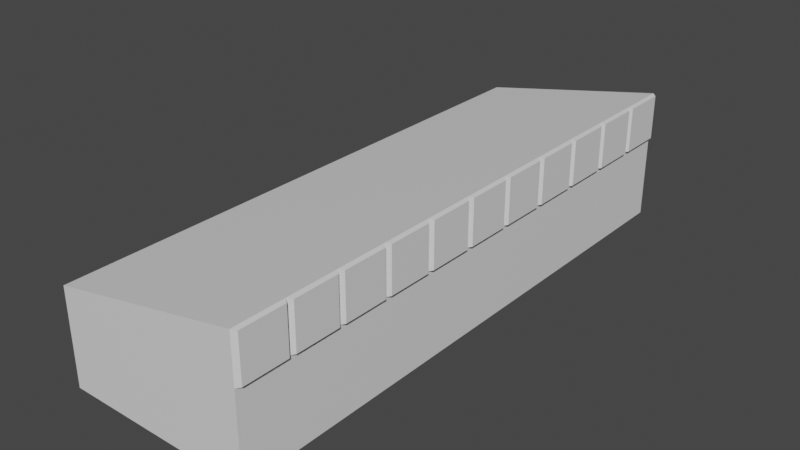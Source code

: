 # Source: Factory.blend  (saved by Blender 3.5.10; exported with 4.5.12 LTS)
import bpy
from mathutils import Matrix  # noqa: F401  (used for matrix-valued properties, if any)

bpy.ops.wm.read_factory_settings(use_empty=True)
scene = bpy.context.scene
scene.name = 'Scene'

# ---- collections
col_collection = bpy.data.collections.new('Collection'); scene.collection.children.link(col_collection)

# ---- materials (node trees are filled in below, after node groups)
mat_floor = bpy.data.materials.new('Floor')
mat_floor.alpha_threshold = 0.0
mat_floor.use_transparent_shadow = False
mat_floor.roughness = 0.5
mat_floor.line_color = (0.0, 0.0, 0.0, 1.0)
mat_window = bpy.data.materials.new('Window')
mat_window.use_transparent_shadow = False
mat_wall = bpy.data.materials.new('Wall')
mat_wall.use_transparent_shadow = False

# ---- material node trees
mat_floor.use_nodes = True; mat_floor.node_tree.nodes.clear()
_N = mat_floor.node_tree.nodes; _L = mat_floor.node_tree.links
n0 = _N.new('ShaderNodeOutputMaterial'); n0.name = 'Material Output'; n0.location = (300, 300)
n1 = _N.new('ShaderNodeBsdfPrincipled'); n1.name = 'Principled BSDF'; n1.location = (10, 300)
n1.distribution = 'GGX'
n1.subsurface_method = 'RANDOM_WALK_SKIN'
n1.inputs[3].default_value = 1.45
n1.inputs[27].default_value = (0.0, 0.0, 0.0, 1.0)
n1.inputs[28].default_value = 1.0
_L.new(n1.outputs[0], n0.inputs[0])
n0.is_active_output = True
mat_window.use_nodes = True; mat_window.node_tree.nodes.clear()
_N = mat_window.node_tree.nodes; _L = mat_window.node_tree.links
n0 = _N.new('ShaderNodeBsdfPrincipled'); n0.name = 'Principled BSDF'; n0.location = (10, 300)
n0.distribution = 'GGX'
n0.subsurface_method = 'RANDOM_WALK_SKIN'
n0.inputs[3].default_value = 1.45
n0.inputs[27].default_value = (0.0, 0.0, 0.0, 1.0)
n0.inputs[28].default_value = 1.0
n1 = _N.new('ShaderNodeOutputMaterial'); n1.name = 'Material Output'; n1.location = (300, 300)
_L.new(n0.outputs[0], n1.inputs[0])
n1.is_active_output = True
mat_wall.use_nodes = True; mat_wall.node_tree.nodes.clear()
_N = mat_wall.node_tree.nodes; _L = mat_wall.node_tree.links
n0 = _N.new('ShaderNodeBsdfPrincipled'); n0.name = 'Principled BSDF'; n0.location = (10, 300)
n0.distribution = 'GGX'
n0.subsurface_method = 'RANDOM_WALK_SKIN'
n0.inputs[3].default_value = 1.45
n0.inputs[27].default_value = (0.0, 0.0, 0.0, 1.0)
n0.inputs[28].default_value = 1.0
n1 = _N.new('ShaderNodeOutputMaterial'); n1.name = 'Material Output'; n1.location = (300, 300)
_L.new(n0.outputs[0], n1.inputs[0])
n1.is_active_output = True

# ---- world
world_world = bpy.data.worlds.new('World'); scene.world = world_world
world_world.use_nodes = True; world_world.node_tree.nodes.clear()
_N = world_world.node_tree.nodes; _L = world_world.node_tree.links
n0 = _N.new('ShaderNodeOutputWorld'); n0.name = 'World Output'; n0.location = (300, 300)
n1 = _N.new('ShaderNodeBackground'); n1.name = 'Background'; n1.location = (10, 300)
n1.inputs[0].default_value = (0.05088, 0.05088, 0.05088, 1.0)
_L.new(n1.outputs[0], n0.inputs[0])
n0.is_active_output = True
world_world.color = (0.05088, 0.05088, 0.05088)
world_world.use_sun_shadow = False
world_world.sun_shadow_jitter_overblur = 0.0

# ---- meshes
me_cube = bpy.data.meshes.new('Cube')
me_cube.from_pydata([(0.5, 0.5, 0.7), (0.5, 0.5, 0.0), (0.5, -0.5, 0.7), (0.5, -0.5, 0.0), (-0.5, 0.5, 0.5), (-0.5, 0.5, 0.0), (-0.5, -0.5, 0.5), (-0.5, -0.5, 0.0), (0.5, 0.4091, 0.7), (0.5, 0.3182, 0.7), (0.5, 0.2273, 0.7), (0.5, 0.1364, 0.7), (0.5, 0.04545, 0.7), (0.5, -0.04545, 0.7), (0.5, -0.1364, 0.7), (0.5, -0.2273, 0.7), (0.5, -0.3182, 0.7), (0.5, -0.4091, 0.7), (0.5, -0.4091, 0.0), (0.5, -0.3182, 0.0), (0.5, -0.2273, 0.0), (0.5, -0.1364, 0.0), (0.5, -0.04545, 0.0), (0.5, 0.04545, 0.0), (0.5, 0.1364, 0.0), (0.5, 0.2273, 0.0), (0.5, 0.3182, 0.0), (0.5, 0.4091, 0.0), (0.5, 0.5, 0.4515), (0.5, -0.5, 0.4515), (0.5, 0.4091, 0.4515), (0.5, 0.3182, 0.4515), (0.5, 0.2273, 0.4515), (0.5, 0.1364, 0.4515), (0.5, 0.04545, 0.4515), (0.5, -0.04545, 0.4515), (0.5, -0.1364, 0.4515), (0.5, -0.2273, 0.4515), (0.5, -0.3182, 0.4515), (0.5, -0.4091, 0.4515), (0.5218, -0.415, 0.4574), (0.5218, -0.4941, 0.4574), (0.5218, -0.4941, 0.6941), (0.5218, -0.415, 0.6941), (0.5218, 0.4941, 0.4574), (0.5218, 0.415, 0.4574), (0.5218, 0.415, 0.6941), (0.5218, 0.4941, 0.6941), (0.5218, 0.4031, 0.4574), (0.5218, 0.3241, 0.4574), (0.5218, 0.3241, 0.6941), (0.5218, 0.4031, 0.6941), (0.5218, 0.3122, 0.4574), (0.5218, 0.2332, 0.4574), (0.5218, 0.2332, 0.6941), (0.5218, 0.3122, 0.6941), (0.5218, 0.2213, 0.4574), (0.5218, 0.1423, 0.4574), (0.5218, 0.1423, 0.6941), (0.5218, 0.2213, 0.6941), (0.5218, 0.1304, 0.4574), (0.5218, 0.0514, 0.4574), (0.5218, 0.0514, 0.6941), (0.5218, 0.1304, 0.6941), (0.5218, 0.03951, 0.4574), (0.5218, -0.03951, 0.4574), (0.5218, -0.03951, 0.6941), (0.5218, 0.03951, 0.6941), (0.5218, -0.0514, 0.4574), (0.5218, -0.1304, 0.4574), (0.5218, -0.1304, 0.6941), (0.5218, -0.0514, 0.6941), (0.5218, -0.1423, 0.4574), (0.5218, -0.2213, 0.4574), (0.5218, -0.2213, 0.6941), (0.5218, -0.1423, 0.6941), (0.5218, -0.2332, 0.4574), (0.5218, -0.3122, 0.4574), (0.5218, -0.3122, 0.6941), (0.5218, -0.2332, 0.6941), (0.5218, -0.3241, 0.4574), (0.5218, -0.4031, 0.4574), (0.5218, -0.4031, 0.6941), (0.5218, -0.3241, 0.6941)], [], [(0, 8, 9, 10, 11, 12, 13, 14, 15, 16, 17, 2, 6, 4), (3, 7, 6, 2, 29), (7, 5, 4, 6), (5, 7, 3, 18, 19, 20, 21, 22, 23, 24, 25, 26, 27, 1), (40, 41, 42, 43), (5, 1, 28, 0, 4), (44, 45, 46, 47), (48, 49, 50, 51), (52, 53, 54, 55), (56, 57, 58, 59), (60, 61, 62, 63), (64, 65, 66, 67), (68, 69, 70, 71), (72, 73, 74, 75), (76, 77, 78, 79), (80, 81, 82, 83), (19, 18, 39, 38), (20, 19, 38, 37), (21, 20, 37, 36), (22, 21, 36, 35), (23, 22, 35, 34), (24, 23, 34, 33), (25, 24, 33, 32), (26, 25, 32, 31), (27, 26, 31, 30), (1, 27, 30, 28), (18, 3, 29, 39), (39, 29, 41, 40), (29, 2, 42, 41), (2, 17, 43, 42), (17, 39, 40, 43), (28, 30, 45, 44), (30, 8, 46, 45), (8, 0, 47, 46), (0, 28, 44, 47), (30, 31, 49, 48), (31, 9, 50, 49), (9, 8, 51, 50), (8, 30, 48, 51), (31, 32, 53, 52), (32, 10, 54, 53), (10, 9, 55, 54), (9, 31, 52, 55), (32, 33, 57, 56), (33, 11, 58, 57), (11, 10, 59, 58), (10, 32, 56, 59), (33, 34, 61, 60), (34, 12, 62, 61), (12, 11, 63, 62), (11, 33, 60, 63), (34, 35, 65, 64), (35, 13, 66, 65), (13, 12, 67, 66), (12, 34, 64, 67), (35, 36, 69, 68), (36, 14, 70, 69), (14, 13, 71, 70), (13, 35, 68, 71), (36, 37, 73, 72), (37, 15, 74, 73), (15, 14, 75, 74), (14, 36, 72, 75), (37, 38, 77, 76), (38, 16, 78, 77), (16, 15, 79, 78), (15, 37, 76, 79), (38, 39, 81, 80), (39, 17, 82, 81), (17, 16, 83, 82), (16, 38, 80, 83)])
me_cube.polygons.foreach_set('material_index', [2, 2, 2, 0, 1, 2, 1, 1, 1, 1, 1, 1, 1, 1, 1, 1, 2, 2, 2, 2, 2, 2, 2, 2, 2, 2, 2, 2, 2, 2, 2, 2, 2, 2, 2, 2, 2, 2, 2, 2, 2, 2, 2, 2, 2, 2, 2, 2, 2, 2, 2, 2, 2, 2, 2, 2, 2, 2, 2, 2, 2, 2, 2, 2, 2, 2, 2, 2, 2, 2, 2])
_uv = me_cube.uv_layers.new(name='UVMap')
_uv.uv.foreach_set('vector', [0.8076, 0.0, 0.8076, 0.03866, 0.8076, 0.07732, 0.8076, 0.116, 0.8076, 0.1546, 0.8076, 0.1933, 0.8076, 0.232, 0.8076, 0.2706, 0.8076, 0.3093, 0.8076, 0.3479, 0.8076, 0.3866, 0.8076, 0.4253, 0.4127, 0.4253, 0.4127, 1.267e-08, 0.2977, 0.8379, 0.2977, 0.4253, 0.5103, 0.4253, 0.5954, 0.8379, 0.4897, 0.8379, 0.808, 0.4253, 0.808, 0.8505, 0.5954, 0.8505, 0.5954, 0.4253, 0.4127, 0.0, 0.4127, 0.4253, 0.0, 0.4253, 0.0, 0.3866, 0.0, 0.3479, 0.0, 0.3093, 0.0, 0.2706, 0.0, 0.232, 0.0, 0.1933, 0.0, 0.1546, 0.0, 0.116, 0.0, 0.07732, 0.0, 0.03866, 0.0, 0.0, 0.8173, 0.1006, 0.8509, 0.1006, 0.8509, 0.2013, 0.8173, 0.2013, 0.0, 0.8476, 1.626e-08, 0.4349, 0.192, 0.4349, 0.2977, 0.4349, 0.2126, 0.8476, 0.8509, 0.2013, 0.8845, 0.2013, 0.8845, 0.3019, 0.8509, 0.3019, 0.8173, 0.0, 0.8509, 0.0, 0.8509, 0.1006, 0.8173, 0.1006, 0.8509, 0.0, 0.8845, 0.0, 0.8845, 0.1006, 0.8509, 0.1006, 0.8509, 0.1006, 0.8845, 0.1006, 0.8845, 0.2013, 0.8509, 0.2013, 0.8173, 0.3019, 0.8509, 0.3019, 0.8509, 0.4026, 0.8173, 0.4026, 0.8845, 0.0, 0.9181, 0.0, 0.9181, 0.1006, 0.8845, 0.1006, 0.8845, 0.1006, 0.9181, 0.1006, 0.9181, 0.2013, 0.8845, 0.2013, 0.8509, 0.3019, 0.8845, 0.3019, 0.8845, 0.4026, 0.8509, 0.4026, 0.8845, 0.2013, 0.9181, 0.2013, 0.9181, 0.3019, 0.8845, 0.3019, 0.8173, 0.2013, 0.8509, 0.2013, 0.8509, 0.3019, 0.8173, 0.3019, 1.0, 0.7732, 1.0, 0.8119, 0.808, 0.8119, 0.808, 0.7732, 1.0, 0.7346, 1.0, 0.7732, 0.808, 0.7732, 0.808, 0.7346, 1.0, 0.6959, 1.0, 0.7346, 0.808, 0.7346, 0.808, 0.6959, 1.0, 0.6572, 1.0, 0.6959, 0.808, 0.6959, 0.808, 0.6572, 1.0, 0.6186, 1.0, 0.6572, 0.808, 0.6572, 0.808, 0.6186, 1.0, 0.5799, 1.0, 0.6186, 0.808, 0.6186, 0.808, 0.5799, 1.0, 0.5413, 1.0, 0.5799, 0.808, 0.5799, 0.808, 0.5413, 1.0, 0.5026, 1.0, 0.5413, 0.808, 0.5413, 0.808, 0.5026, 1.0, 0.4639, 1.0, 0.5026, 0.808, 0.5026, 0.808, 0.4639, 1.0, 0.4253, 1.0, 0.4639, 0.808, 0.4639, 0.808, 0.4253, 1.0, 0.8119, 1.0, 0.8505, 0.808, 0.8505, 0.808, 0.8119, 0.09617, 0.8862, 0.09617, 0.8476, 0.1058, 0.8501, 0.1058, 0.8837, 0.4897, 0.8379, 0.5954, 0.8379, 0.5928, 0.8476, 0.4922, 0.8476, 0.8076, 0.4253, 0.8076, 0.3866, 0.8173, 0.3891, 0.8173, 0.4227, 0.9037, 0.3019, 0.9037, 0.4076, 0.8941, 0.4051, 0.8941, 0.3045, 0.1635, 0.8862, 0.1635, 0.8476, 0.1731, 0.8501, 0.1731, 0.8837, 0.9229, 0.3019, 0.9229, 0.4076, 0.9133, 0.4051, 0.9133, 0.3045, 0.8076, 0.03866, 0.8076, 0.0, 0.8173, 0.002528, 0.8173, 0.03613, 0.2977, 0.4349, 0.192, 0.4349, 0.1945, 0.4253, 0.2952, 0.4253, 0.08656, 0.8862, 0.08656, 0.8476, 0.09617, 0.8501, 0.09617, 0.8837, 0.9277, 0.1057, 0.9277, 0.2114, 0.9181, 0.2089, 0.9181, 0.1082, 0.8076, 0.07732, 0.8076, 0.03866, 0.8173, 0.04119, 0.8173, 0.07479, 0.009617, 0.8476, 0.009617, 0.9533, 0.0, 0.9507, 0.0, 0.8501, 0.1058, 0.8862, 0.1058, 0.8476, 0.1154, 0.8501, 0.1154, 0.8837, 0.9133, 0.3019, 0.9133, 0.4076, 0.9037, 0.4051, 0.9037, 0.3045, 0.8076, 0.116, 0.8076, 0.07732, 0.8173, 0.07985, 0.8173, 0.1135, 0.0577, 0.8476, 0.0577, 0.9533, 0.04809, 0.9507, 0.04809, 0.8501, 0.06732, 0.8862, 0.06732, 0.8476, 0.07694, 0.8501, 0.07694, 0.8837, 0.04809, 0.8476, 0.04809, 0.9533, 0.03847, 0.9507, 0.03847, 0.8501, 0.8076, 0.1546, 0.8076, 0.116, 0.8173, 0.1185, 0.8173, 0.1521, 0.9469, 0.1057, 0.9469, 0.2114, 0.9373, 0.2089, 0.9373, 0.1082, 0.1346, 0.8862, 0.1346, 0.8476, 0.1443, 0.8501, 0.1443, 0.8837, 0.9469, 0.0, 0.9469, 0.1057, 0.9373, 0.1032, 0.9373, 0.002528, 0.8076, 0.1933, 0.8076, 0.1546, 0.8173, 0.1572, 0.8173, 0.1908, 0.02885, 0.8476, 0.02885, 0.9533, 0.01923, 0.9507, 0.01923, 0.8501, 0.1443, 0.8862, 0.1443, 0.8476, 0.1539, 0.8501, 0.1539, 0.8837, 0.9422, 0.3019, 0.9422, 0.4076, 0.9325, 0.4051, 0.9325, 0.3045, 0.8076, 0.232, 0.8076, 0.1933, 0.8173, 0.1958, 0.8173, 0.2294, 0.01923, 0.8476, 0.01923, 0.9533, 0.009617, 0.9507, 0.009617, 0.8501, 0.1539, 0.8862, 0.1539, 0.8476, 0.1635, 0.8501, 0.1635, 0.8837, 0.9325, 0.3019, 0.9325, 0.4076, 0.9229, 0.4051, 0.9229, 0.3045, 0.8076, 0.2706, 0.8076, 0.232, 0.8173, 0.2345, 0.8173, 0.2681, 0.9518, 0.3019, 0.9518, 0.4076, 0.9422, 0.4051, 0.9422, 0.3045, 0.07694, 0.8862, 0.07694, 0.8476, 0.08656, 0.8501, 0.08656, 0.8837, 0.9373, 0.1057, 0.9373, 0.2114, 0.9277, 0.2089, 0.9277, 0.1082, 0.8076, 0.3093, 0.8076, 0.2706, 0.8173, 0.2732, 0.8173, 0.3068, 0.06732, 0.8476, 0.06732, 0.9533, 0.0577, 0.9507, 0.0577, 0.8501, 0.1154, 0.8862, 0.1154, 0.8476, 0.125, 0.8501, 0.125, 0.8837, 0.03847, 0.8476, 0.03847, 0.9533, 0.02885, 0.9507, 0.02885, 0.8501, 0.8076, 0.3479, 0.8076, 0.3093, 0.8173, 0.3118, 0.8173, 0.3454, 0.8941, 0.3019, 0.8941, 0.4076, 0.8845, 0.4051, 0.8845, 0.3045, 0.125, 0.8862, 0.125, 0.8476, 0.1346, 0.8501, 0.1346, 0.8837, 0.9373, 0.0, 0.9373, 0.1057, 0.9277, 0.1032, 0.9277, 0.002528, 0.8076, 0.3866, 0.8076, 0.3479, 0.8173, 0.3505, 0.8173, 0.3841, 0.9277, 0.0, 0.9277, 0.1057, 0.9181, 0.1032, 0.9181, 0.002528])
me_cube.materials.append(mat_floor)
me_cube.materials.append(mat_window)
me_cube.materials.append(mat_wall)
me_cube.use_mirror_vertex_groups = False
me_cube.update()

# ---- objects
ob_cube = bpy.data.objects.new('Cube', me_cube)

# ---- transforms, parenting, visibility, modifiers, constraints
ob_cube.location = (0.0, 0.0, 0.0)
ob_cube.scale = (20.0, 60.0, 20.0)
ob_cube.lock_rotations_4d = False
ob_cube.empty_display_type = 'ARROWS'
ob_cube.lineart.crease_threshold = 0.0

# ---- collection membership
col_collection.objects.link(ob_cube)

# ---- scene / render settings (as saved in the file)
scene.frame_start = 1; scene.frame_end = 250; scene.frame_set(1)
scene.render.engine = 'BLENDER_EEVEE_NEXT'
scene.cycles.sampling_pattern = 'TABULATED_SOBOL'
scene.view_settings.view_transform = 'Filmic'
bpy.context.view_layer.update()

# ---- added for rendering (the .blend has no active camera and no usable light): camera, sun
cam_auto = bpy.data.cameras.new('AutoCamera')
cam_auto.lens = 50.0
cam_auto.sensor_width = 36.0
cam_auto.clip_end = 1054.03
ob_auto_camera = bpy.data.objects.new('AutoCamera', cam_auto)
scene.collection.objects.link(ob_auto_camera)
ob_auto_camera.location = (60.277, -72.0705, 55.047)
ob_auto_camera.rotation_euler = (1.09748, -7.21219e-08, 0.694738)
scene.camera = ob_auto_camera
light_auto_sun = bpy.data.lights.new('AutoSun', 'SUN')
light_auto_sun.energy = 3.0
light_auto_sun.angle = 0.0523599
ob_auto_sun = bpy.data.objects.new('AutoSun', light_auto_sun)
scene.collection.objects.link(ob_auto_sun)
ob_auto_sun.rotation_euler = (0.872665, 0.174533, 0.523599)
bpy.context.view_layer.update()
